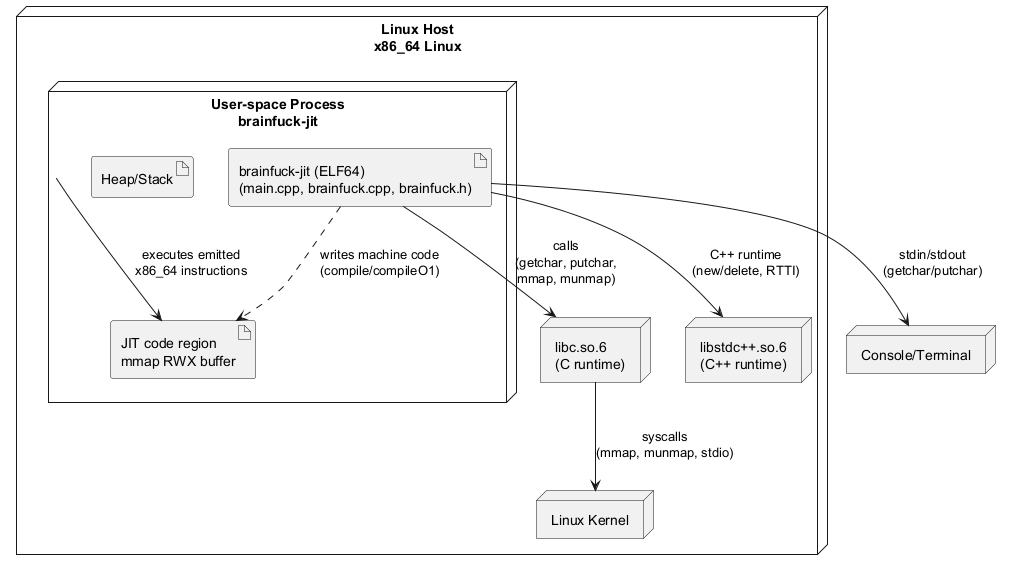

The diagram above was rendered by PlantUML. Its source (embedded in the PNG):
@startuml 


node "Linux Host\nx86_64 Linux" as host {
  node "User-space Process\nbrainfuck-jit" as process {
    artifact "brainfuck-jit (ELF64)\n(main.cpp, brainfuck.cpp, brainfuck.h)" as exe
    artifact "JIT code region\nmmap RWX buffer" as jit
    artifact "Heap/Stack" as mem
  }

  node "libc.so.6\n(C runtime)" as libc
  node "libstdc++.so.6\n(C++ runtime)" as libcpp
  node "Linux Kernel" as kernel
}

node "Console/Terminal" as tty

' Linking and runtime dependencies
exe --> libc : calls\n(getchar, putchar,\nmmap, munmap)
exe --> libcpp : C++ runtime\n(new/delete, RTTI)

' Syscall bridging
libc --> kernel : syscalls\n(mmap, munmap, stdio)

' JIT emission and execution
exe ..> jit : writes machine code\n(compile/compileO1)
process --> jit : executes emitted\nx86_64 instructions

' Standard I/O to console via libc
exe --> tty : stdin/stdout\n(getchar/putchar)

@enduml